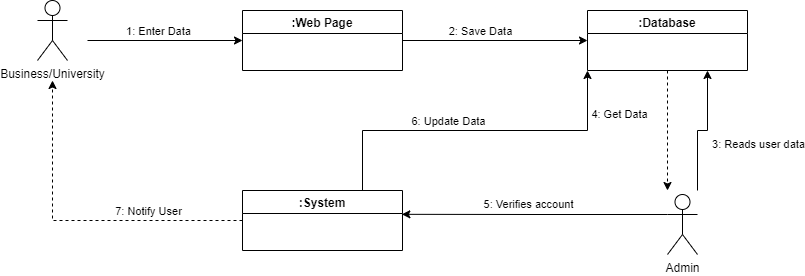

The diagram above was exported from draw.io. Its source (the exported page's mxGraphModel, read from the mxfile embedded in the PNG):
<mxGraphModel dx="1038" dy="583" grid="1" gridSize="10" guides="1" tooltips="1" connect="1" arrows="1" fold="1" page="1" pageScale="1" pageWidth="850" pageHeight="1100" math="0" shadow="0">
  <root>
    <mxCell id="0" />
    <mxCell id="1" parent="0" />
    <mxCell id="dptKCwJC6ZDMXoUlxiff-1" value="Business/University" style="shape=umlActor;verticalLabelPosition=bottom;verticalAlign=top;html=1;outlineConnect=0;" parent="1" vertex="1">
      <mxGeometry x="60" y="120" width="30" height="60" as="geometry" />
    </mxCell>
    <mxCell id="dptKCwJC6ZDMXoUlxiff-13" value=":Web Page" style="swimlane;" parent="1" vertex="1">
      <mxGeometry x="265" y="130" width="160" height="60" as="geometry" />
    </mxCell>
    <mxCell id="dptKCwJC6ZDMXoUlxiff-14" value=":System" style="swimlane;" parent="1" vertex="1">
      <mxGeometry x="265" y="310" width="160" height="60" as="geometry" />
    </mxCell>
    <mxCell id="dptKCwJC6ZDMXoUlxiff-15" value=":Database" style="swimlane;" parent="1" vertex="1">
      <mxGeometry x="610" y="130" width="160" height="60" as="geometry" />
    </mxCell>
    <mxCell id="dptKCwJC6ZDMXoUlxiff-16" value="Admin" style="shape=umlActor;verticalLabelPosition=bottom;verticalAlign=top;html=1;outlineConnect=0;" parent="1" vertex="1">
      <mxGeometry x="690" y="314" width="30" height="60" as="geometry" />
    </mxCell>
    <mxCell id="dptKCwJC6ZDMXoUlxiff-17" value="" style="endArrow=classic;html=1;rounded=0;entryX=0;entryY=0.5;entryDx=0;entryDy=0;" parent="1" target="dptKCwJC6ZDMXoUlxiff-13" edge="1">
      <mxGeometry width="50" height="50" relative="1" as="geometry">
        <mxPoint x="110" y="160" as="sourcePoint" />
        <mxPoint x="180" y="160" as="targetPoint" />
      </mxGeometry>
    </mxCell>
    <mxCell id="dptKCwJC6ZDMXoUlxiff-19" value="1: Enter Data" style="edgeLabel;html=1;align=center;verticalAlign=middle;resizable=0;points=[];" parent="dptKCwJC6ZDMXoUlxiff-17" vertex="1" connectable="0">
      <mxGeometry x="-0.5381" y="2" relative="1" as="geometry">
        <mxPoint x="34" y="-8" as="offset" />
      </mxGeometry>
    </mxCell>
    <mxCell id="dptKCwJC6ZDMXoUlxiff-18" value="" style="endArrow=classic;html=1;rounded=0;dashed=1;exitX=0.5;exitY=1;exitDx=0;exitDy=0;edgeStyle=orthogonalEdgeStyle;" parent="1" source="dptKCwJC6ZDMXoUlxiff-15" edge="1">
      <mxGeometry width="50" height="50" relative="1" as="geometry">
        <mxPoint x="570" y="320" as="sourcePoint" />
        <mxPoint x="690" y="310" as="targetPoint" />
      </mxGeometry>
    </mxCell>
    <mxCell id="dptKCwJC6ZDMXoUlxiff-24" value="4: Get Data" style="edgeLabel;html=1;align=center;verticalAlign=middle;resizable=0;points=[];" parent="dptKCwJC6ZDMXoUlxiff-18" vertex="1" connectable="0">
      <mxGeometry x="-0.2769" y="4" relative="1" as="geometry">
        <mxPoint x="-53" as="offset" />
      </mxGeometry>
    </mxCell>
    <mxCell id="dptKCwJC6ZDMXoUlxiff-20" value="" style="endArrow=classic;html=1;rounded=0;entryX=0;entryY=0.5;entryDx=0;entryDy=0;exitX=1;exitY=0.5;exitDx=0;exitDy=0;" parent="1" source="dptKCwJC6ZDMXoUlxiff-13" target="dptKCwJC6ZDMXoUlxiff-15" edge="1">
      <mxGeometry width="50" height="50" relative="1" as="geometry">
        <mxPoint x="420" y="160" as="sourcePoint" />
        <mxPoint x="580" y="159.5" as="targetPoint" />
      </mxGeometry>
    </mxCell>
    <mxCell id="dptKCwJC6ZDMXoUlxiff-21" value="2: Save Data" style="edgeLabel;html=1;align=center;verticalAlign=middle;resizable=0;points=[];" parent="dptKCwJC6ZDMXoUlxiff-20" vertex="1" connectable="0">
      <mxGeometry x="-0.5381" y="2" relative="1" as="geometry">
        <mxPoint x="34" y="-8" as="offset" />
      </mxGeometry>
    </mxCell>
    <mxCell id="dptKCwJC6ZDMXoUlxiff-22" value="" style="endArrow=classic;html=1;rounded=0;entryX=0.75;entryY=1;entryDx=0;entryDy=0;edgeStyle=orthogonalEdgeStyle;" parent="1" target="dptKCwJC6ZDMXoUlxiff-15" edge="1">
      <mxGeometry width="50" height="50" relative="1" as="geometry">
        <mxPoint x="720" y="310" as="sourcePoint" />
        <mxPoint x="620" y="170" as="targetPoint" />
      </mxGeometry>
    </mxCell>
    <mxCell id="dptKCwJC6ZDMXoUlxiff-23" value="3: Reads user data" style="edgeLabel;html=1;align=center;verticalAlign=middle;resizable=0;points=[];" parent="dptKCwJC6ZDMXoUlxiff-22" vertex="1" connectable="0">
      <mxGeometry x="-0.5381" y="2" relative="1" as="geometry">
        <mxPoint x="62" y="-17" as="offset" />
      </mxGeometry>
    </mxCell>
    <mxCell id="dptKCwJC6ZDMXoUlxiff-26" value="" style="endArrow=classic;html=1;rounded=0;entryX=0.996;entryY=0.397;entryDx=0;entryDy=0;exitX=0;exitY=0.3333333333333333;exitDx=0;exitDy=0;exitPerimeter=0;entryPerimeter=0;edgeStyle=orthogonalEdgeStyle;" parent="1" source="dptKCwJC6ZDMXoUlxiff-16" target="dptKCwJC6ZDMXoUlxiff-14" edge="1">
      <mxGeometry width="50" height="50" relative="1" as="geometry">
        <mxPoint x="435" y="170" as="sourcePoint" />
        <mxPoint x="620" y="170" as="targetPoint" />
      </mxGeometry>
    </mxCell>
    <mxCell id="dptKCwJC6ZDMXoUlxiff-27" value="5: Verifies account" style="edgeLabel;html=1;align=center;verticalAlign=middle;resizable=0;points=[];" parent="dptKCwJC6ZDMXoUlxiff-26" vertex="1" connectable="0">
      <mxGeometry x="-0.5381" y="2" relative="1" as="geometry">
        <mxPoint x="-79" y="-13" as="offset" />
      </mxGeometry>
    </mxCell>
    <mxCell id="dptKCwJC6ZDMXoUlxiff-28" value="" style="endArrow=classic;html=1;rounded=0;entryX=0;entryY=1;entryDx=0;entryDy=0;exitX=0.75;exitY=0;exitDx=0;exitDy=0;edgeStyle=orthogonalEdgeStyle;" parent="1" source="dptKCwJC6ZDMXoUlxiff-14" target="dptKCwJC6ZDMXoUlxiff-15" edge="1">
      <mxGeometry width="50" height="50" relative="1" as="geometry">
        <mxPoint x="435" y="170" as="sourcePoint" />
        <mxPoint x="620" y="170" as="targetPoint" />
      </mxGeometry>
    </mxCell>
    <mxCell id="dptKCwJC6ZDMXoUlxiff-29" value="6: Update Data" style="edgeLabel;html=1;align=center;verticalAlign=middle;resizable=0;points=[];" parent="dptKCwJC6ZDMXoUlxiff-28" vertex="1" connectable="0">
      <mxGeometry x="-0.5381" y="2" relative="1" as="geometry">
        <mxPoint x="65" y="-8" as="offset" />
      </mxGeometry>
    </mxCell>
    <mxCell id="dptKCwJC6ZDMXoUlxiff-30" value="" style="endArrow=classic;html=1;rounded=0;exitX=0;exitY=0.5;exitDx=0;exitDy=0;edgeStyle=orthogonalEdgeStyle;dashed=1;" parent="1" source="dptKCwJC6ZDMXoUlxiff-14" edge="1">
      <mxGeometry width="50" height="50" relative="1" as="geometry">
        <mxPoint x="395" y="320" as="sourcePoint" />
        <mxPoint x="75" y="200" as="targetPoint" />
      </mxGeometry>
    </mxCell>
    <mxCell id="dptKCwJC6ZDMXoUlxiff-31" value="7: Notify User" style="edgeLabel;html=1;align=center;verticalAlign=middle;resizable=0;points=[];" parent="dptKCwJC6ZDMXoUlxiff-30" vertex="1" connectable="0">
      <mxGeometry x="-0.5381" y="2" relative="1" as="geometry">
        <mxPoint x="-19" y="-12" as="offset" />
      </mxGeometry>
    </mxCell>
  </root>
</mxGraphModel>